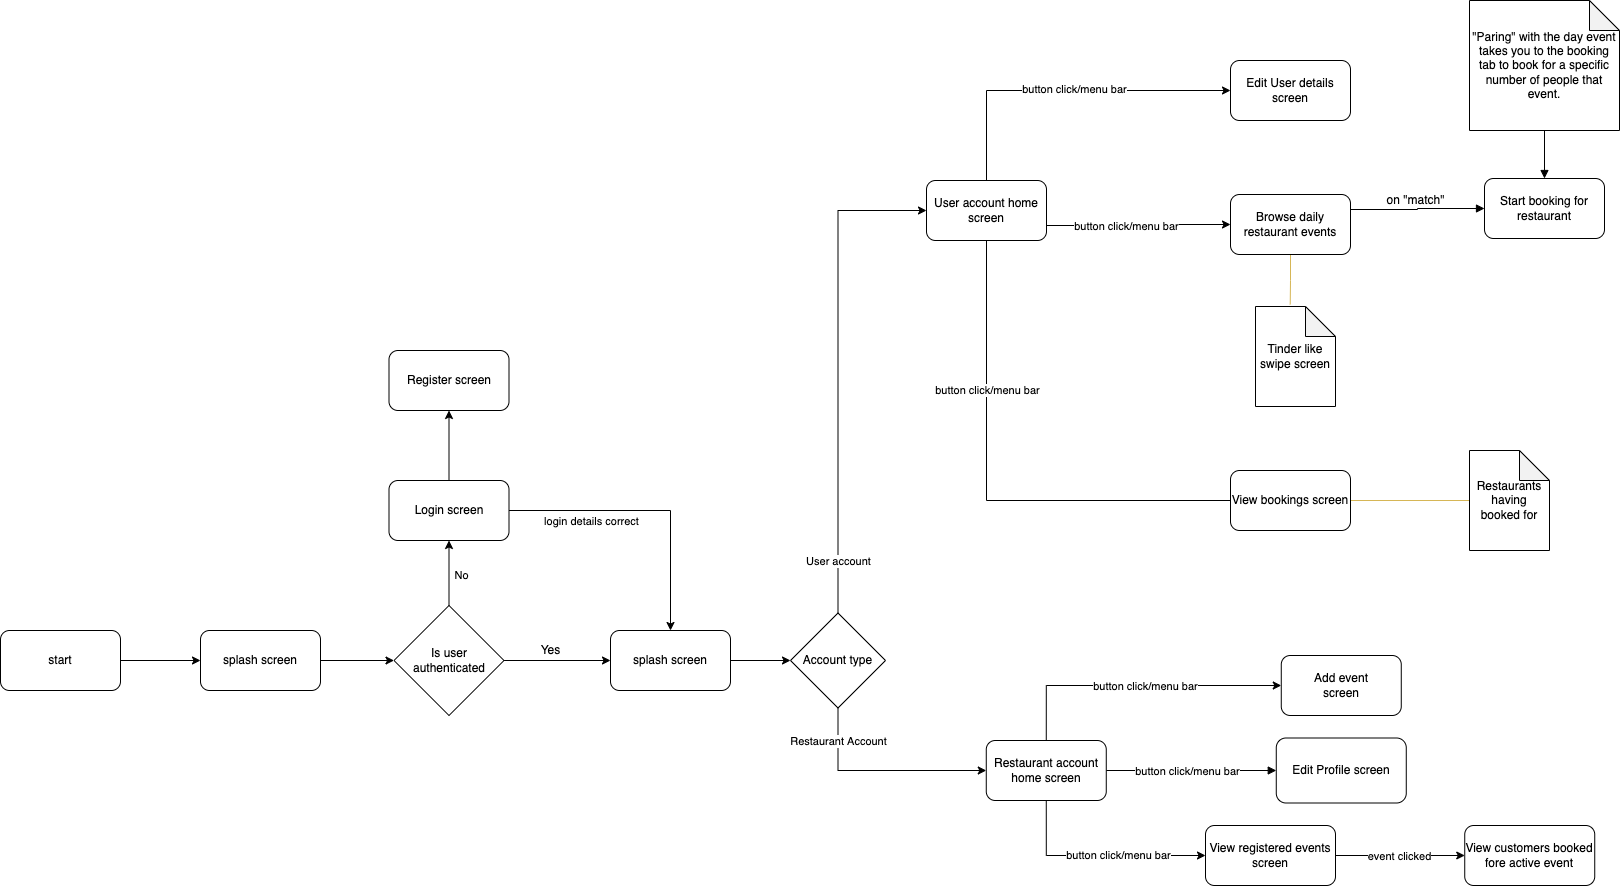

The diagram above was exported from draw.io. Its source (the exported page's mxGraphModel, read from the mxfile embedded in the PNG):
<mxGraphModel dx="1018" dy="1910" grid="1" gridSize="10" guides="1" tooltips="1" connect="1" arrows="1" fold="1" page="1" pageScale="1" pageWidth="827" pageHeight="1169" math="0" shadow="0">
  <root>
    <mxCell id="0" />
    <mxCell id="1" parent="0" />
    <mxCell id="zoyHr7kzmplSB83bEfFx-3" style="edgeStyle=orthogonalEdgeStyle;rounded=0;orthogonalLoop=1;jettySize=auto;html=1;exitX=1;exitY=0.5;exitDx=0;exitDy=0;entryX=0;entryY=0.5;entryDx=0;entryDy=0;" parent="1" source="zoyHr7kzmplSB83bEfFx-1" target="zoyHr7kzmplSB83bEfFx-2" edge="1">
      <mxGeometry relative="1" as="geometry" />
    </mxCell>
    <mxCell id="zoyHr7kzmplSB83bEfFx-1" value="start" style="rounded=1;whiteSpace=wrap;html=1;" parent="1" vertex="1">
      <mxGeometry x="20" y="370" width="120" height="60" as="geometry" />
    </mxCell>
    <mxCell id="zoyHr7kzmplSB83bEfFx-5" style="edgeStyle=orthogonalEdgeStyle;rounded=0;orthogonalLoop=1;jettySize=auto;html=1;exitX=1;exitY=0.5;exitDx=0;exitDy=0;entryX=0;entryY=0.5;entryDx=0;entryDy=0;" parent="1" source="zoyHr7kzmplSB83bEfFx-2" target="zoyHr7kzmplSB83bEfFx-4" edge="1">
      <mxGeometry relative="1" as="geometry" />
    </mxCell>
    <mxCell id="zoyHr7kzmplSB83bEfFx-2" value="splash screen" style="rounded=1;whiteSpace=wrap;html=1;" parent="1" vertex="1">
      <mxGeometry x="220" y="370" width="120" height="60" as="geometry" />
    </mxCell>
    <mxCell id="zoyHr7kzmplSB83bEfFx-7" value="No" style="edgeStyle=orthogonalEdgeStyle;rounded=0;orthogonalLoop=1;jettySize=auto;html=1;exitX=0.5;exitY=0;exitDx=0;exitDy=0;entryX=0.5;entryY=1;entryDx=0;entryDy=0;" parent="1" source="zoyHr7kzmplSB83bEfFx-4" target="zoyHr7kzmplSB83bEfFx-6" edge="1">
      <mxGeometry x="-0.0909" y="-12" relative="1" as="geometry">
        <mxPoint as="offset" />
      </mxGeometry>
    </mxCell>
    <mxCell id="zoyHr7kzmplSB83bEfFx-11" style="edgeStyle=orthogonalEdgeStyle;rounded=0;orthogonalLoop=1;jettySize=auto;html=1;entryX=0;entryY=0.5;entryDx=0;entryDy=0;" parent="1" source="zoyHr7kzmplSB83bEfFx-4" target="zoyHr7kzmplSB83bEfFx-10" edge="1">
      <mxGeometry relative="1" as="geometry" />
    </mxCell>
    <mxCell id="zoyHr7kzmplSB83bEfFx-4" value="Is user authenticated" style="rhombus;whiteSpace=wrap;html=1;" parent="1" vertex="1">
      <mxGeometry x="413.5" y="345" width="110" height="110" as="geometry" />
    </mxCell>
    <mxCell id="zoyHr7kzmplSB83bEfFx-9" style="edgeStyle=orthogonalEdgeStyle;rounded=0;orthogonalLoop=1;jettySize=auto;html=1;exitX=0.5;exitY=0;exitDx=0;exitDy=0;entryX=0.5;entryY=1;entryDx=0;entryDy=0;" parent="1" source="zoyHr7kzmplSB83bEfFx-6" target="zoyHr7kzmplSB83bEfFx-8" edge="1">
      <mxGeometry relative="1" as="geometry" />
    </mxCell>
    <mxCell id="zoyHr7kzmplSB83bEfFx-13" style="edgeStyle=orthogonalEdgeStyle;rounded=0;orthogonalLoop=1;jettySize=auto;html=1;exitX=1;exitY=0.5;exitDx=0;exitDy=0;entryX=0.5;entryY=0;entryDx=0;entryDy=0;" parent="1" source="zoyHr7kzmplSB83bEfFx-6" target="zoyHr7kzmplSB83bEfFx-10" edge="1">
      <mxGeometry relative="1" as="geometry" />
    </mxCell>
    <mxCell id="zoyHr7kzmplSB83bEfFx-14" value="login details correct" style="edgeLabel;html=1;align=center;verticalAlign=middle;resizable=0;points=[];" parent="zoyHr7kzmplSB83bEfFx-13" vertex="1" connectable="0">
      <mxGeometry x="-0.2493" y="1" relative="1" as="geometry">
        <mxPoint x="-24" y="11" as="offset" />
      </mxGeometry>
    </mxCell>
    <mxCell id="zoyHr7kzmplSB83bEfFx-6" value="Login screen" style="rounded=1;whiteSpace=wrap;html=1;" parent="1" vertex="1">
      <mxGeometry x="408.5" y="220" width="120" height="60" as="geometry" />
    </mxCell>
    <mxCell id="zoyHr7kzmplSB83bEfFx-8" value="Register screen" style="rounded=1;whiteSpace=wrap;html=1;" parent="1" vertex="1">
      <mxGeometry x="408.5" y="90" width="120" height="60" as="geometry" />
    </mxCell>
    <mxCell id="zoyHr7kzmplSB83bEfFx-22" style="edgeStyle=orthogonalEdgeStyle;rounded=0;orthogonalLoop=1;jettySize=auto;html=1;entryX=0;entryY=0.5;entryDx=0;entryDy=0;" parent="1" source="zoyHr7kzmplSB83bEfFx-10" target="zoyHr7kzmplSB83bEfFx-21" edge="1">
      <mxGeometry relative="1" as="geometry" />
    </mxCell>
    <mxCell id="zoyHr7kzmplSB83bEfFx-10" value="splash screen" style="rounded=1;whiteSpace=wrap;html=1;" parent="1" vertex="1">
      <mxGeometry x="630" y="370" width="120" height="60" as="geometry" />
    </mxCell>
    <mxCell id="zoyHr7kzmplSB83bEfFx-12" value="Yes" style="text;html=1;align=center;verticalAlign=middle;resizable=0;points=[];autosize=1;strokeColor=none;fillColor=none;" parent="1" vertex="1">
      <mxGeometry x="550" y="380" width="40" height="20" as="geometry" />
    </mxCell>
    <mxCell id="zoyHr7kzmplSB83bEfFx-40" style="edgeStyle=orthogonalEdgeStyle;rounded=0;orthogonalLoop=1;jettySize=auto;html=1;exitX=1;exitY=0.5;exitDx=0;exitDy=0;" parent="1" source="zoyHr7kzmplSB83bEfFx-15" target="zoyHr7kzmplSB83bEfFx-38" edge="1">
      <mxGeometry relative="1" as="geometry" />
    </mxCell>
    <mxCell id="usdJdJegalm__UOr7mnW-5" value="event clicked" style="edgeLabel;html=1;align=center;verticalAlign=middle;resizable=0;points=[];" parent="zoyHr7kzmplSB83bEfFx-40" vertex="1" connectable="0">
      <mxGeometry x="-0.1493" y="2" relative="1" as="geometry">
        <mxPoint x="8" y="2" as="offset" />
      </mxGeometry>
    </mxCell>
    <mxCell id="zoyHr7kzmplSB83bEfFx-15" value="View registered events screen" style="rounded=1;whiteSpace=wrap;html=1;" parent="1" vertex="1">
      <mxGeometry x="1225" y="565" width="130" height="60" as="geometry" />
    </mxCell>
    <mxCell id="zoyHr7kzmplSB83bEfFx-28" style="edgeStyle=orthogonalEdgeStyle;rounded=0;orthogonalLoop=1;jettySize=auto;html=1;exitX=0.5;exitY=0;exitDx=0;exitDy=0;entryX=0;entryY=0.5;entryDx=0;entryDy=0;" parent="1" source="zoyHr7kzmplSB83bEfFx-17" target="zoyHr7kzmplSB83bEfFx-19" edge="1">
      <mxGeometry relative="1" as="geometry" />
    </mxCell>
    <mxCell id="usdJdJegalm__UOr7mnW-2" value="button click/menu bar" style="edgeLabel;html=1;align=center;verticalAlign=middle;resizable=0;points=[];" parent="zoyHr7kzmplSB83bEfFx-28" vertex="1" connectable="0">
      <mxGeometry x="0.0615" relative="1" as="geometry">
        <mxPoint as="offset" />
      </mxGeometry>
    </mxCell>
    <mxCell id="zoyHr7kzmplSB83bEfFx-36" style="edgeStyle=orthogonalEdgeStyle;rounded=0;orthogonalLoop=1;jettySize=auto;html=1;exitX=0.5;exitY=1;exitDx=0;exitDy=0;entryX=0;entryY=0.5;entryDx=0;entryDy=0;" parent="1" source="zoyHr7kzmplSB83bEfFx-17" target="zoyHr7kzmplSB83bEfFx-15" edge="1">
      <mxGeometry relative="1" as="geometry" />
    </mxCell>
    <mxCell id="usdJdJegalm__UOr7mnW-1" value="button click/menu bar" style="edgeLabel;html=1;align=center;verticalAlign=middle;resizable=0;points=[];" parent="zoyHr7kzmplSB83bEfFx-36" vertex="1" connectable="0">
      <mxGeometry x="0.1862" y="1" relative="1" as="geometry">
        <mxPoint as="offset" />
      </mxGeometry>
    </mxCell>
    <mxCell id="6JSpy8acm47Giy0eQCWc-11" style="edgeStyle=orthogonalEdgeStyle;rounded=0;orthogonalLoop=1;jettySize=auto;html=1;exitX=1;exitY=0.5;exitDx=0;exitDy=0;entryX=0;entryY=0.5;entryDx=0;entryDy=0;endArrow=block;endFill=1;" parent="1" source="zoyHr7kzmplSB83bEfFx-17" target="zoyHr7kzmplSB83bEfFx-20" edge="1">
      <mxGeometry relative="1" as="geometry" />
    </mxCell>
    <mxCell id="usdJdJegalm__UOr7mnW-3" value="button click/menu bar" style="edgeLabel;html=1;align=center;verticalAlign=middle;resizable=0;points=[];" parent="6JSpy8acm47Giy0eQCWc-11" vertex="1" connectable="0">
      <mxGeometry x="-0.2809" y="-1" relative="1" as="geometry">
        <mxPoint x="20" y="-1" as="offset" />
      </mxGeometry>
    </mxCell>
    <mxCell id="zoyHr7kzmplSB83bEfFx-17" value="Restaurant account home screen" style="rounded=1;whiteSpace=wrap;html=1;" parent="1" vertex="1">
      <mxGeometry x="1005.77" y="480" width="120" height="60" as="geometry" />
    </mxCell>
    <mxCell id="zoyHr7kzmplSB83bEfFx-37" style="edgeStyle=orthogonalEdgeStyle;rounded=0;orthogonalLoop=1;jettySize=auto;html=1;exitX=0.5;exitY=0;exitDx=0;exitDy=0;entryX=0;entryY=0.5;entryDx=0;entryDy=0;" parent="1" source="zoyHr7kzmplSB83bEfFx-18" target="zoyHr7kzmplSB83bEfFx-31" edge="1">
      <mxGeometry relative="1" as="geometry" />
    </mxCell>
    <mxCell id="usdJdJegalm__UOr7mnW-6" value="button click/menu bar" style="edgeLabel;html=1;align=center;verticalAlign=middle;resizable=0;points=[];" parent="zoyHr7kzmplSB83bEfFx-37" vertex="1" connectable="0">
      <mxGeometry x="0.0574" y="2" relative="1" as="geometry">
        <mxPoint as="offset" />
      </mxGeometry>
    </mxCell>
    <mxCell id="6JSpy8acm47Giy0eQCWc-3" style="edgeStyle=orthogonalEdgeStyle;rounded=0;orthogonalLoop=1;jettySize=auto;html=1;exitX=1;exitY=0.75;exitDx=0;exitDy=0;entryX=0;entryY=0.5;entryDx=0;entryDy=0;" parent="1" source="zoyHr7kzmplSB83bEfFx-18" target="6JSpy8acm47Giy0eQCWc-1" edge="1">
      <mxGeometry relative="1" as="geometry" />
    </mxCell>
    <mxCell id="6JSpy8acm47Giy0eQCWc-13" value="button click/menu bar" style="edgeLabel;html=1;align=center;verticalAlign=middle;resizable=0;points=[];" parent="6JSpy8acm47Giy0eQCWc-3" vertex="1" connectable="0">
      <mxGeometry x="-0.1422" relative="1" as="geometry">
        <mxPoint as="offset" />
      </mxGeometry>
    </mxCell>
    <mxCell id="C_tAe-GvUuLfjaV8xxBS-4" style="edgeStyle=orthogonalEdgeStyle;rounded=0;orthogonalLoop=1;jettySize=auto;html=1;exitX=0.5;exitY=1;exitDx=0;exitDy=0;entryX=0;entryY=0.5;entryDx=0;entryDy=0;endArrow=none;endFill=0;" parent="1" source="zoyHr7kzmplSB83bEfFx-18" target="zoyHr7kzmplSB83bEfFx-32" edge="1">
      <mxGeometry relative="1" as="geometry" />
    </mxCell>
    <mxCell id="zoyHr7kzmplSB83bEfFx-18" value="User account home screen" style="rounded=1;whiteSpace=wrap;html=1;" parent="1" vertex="1">
      <mxGeometry x="946" y="-80" width="120" height="60" as="geometry" />
    </mxCell>
    <mxCell id="zoyHr7kzmplSB83bEfFx-19" value="Add event&lt;br&gt;screen" style="rounded=1;whiteSpace=wrap;html=1;" parent="1" vertex="1">
      <mxGeometry x="1300.77" y="395" width="120" height="60" as="geometry" />
    </mxCell>
    <mxCell id="zoyHr7kzmplSB83bEfFx-20" value="Edit Profile screen" style="rounded=1;whiteSpace=wrap;html=1;" parent="1" vertex="1">
      <mxGeometry x="1295.77" y="477.5" width="130" height="65" as="geometry" />
    </mxCell>
    <mxCell id="zoyHr7kzmplSB83bEfFx-25" style="edgeStyle=orthogonalEdgeStyle;rounded=0;orthogonalLoop=1;jettySize=auto;html=1;exitX=0.5;exitY=0;exitDx=0;exitDy=0;entryX=0;entryY=0.5;entryDx=0;entryDy=0;" parent="1" source="zoyHr7kzmplSB83bEfFx-21" target="zoyHr7kzmplSB83bEfFx-18" edge="1">
      <mxGeometry relative="1" as="geometry" />
    </mxCell>
    <mxCell id="zoyHr7kzmplSB83bEfFx-50" value="User account" style="edgeLabel;html=1;align=center;verticalAlign=middle;resizable=0;points=[];" parent="zoyHr7kzmplSB83bEfFx-25" vertex="1" connectable="0">
      <mxGeometry x="-0.5396" y="4" relative="1" as="geometry">
        <mxPoint x="4" y="61" as="offset" />
      </mxGeometry>
    </mxCell>
    <mxCell id="zoyHr7kzmplSB83bEfFx-26" style="edgeStyle=orthogonalEdgeStyle;rounded=0;orthogonalLoop=1;jettySize=auto;html=1;exitX=0.5;exitY=1;exitDx=0;exitDy=0;entryX=0;entryY=0.5;entryDx=0;entryDy=0;" parent="1" source="zoyHr7kzmplSB83bEfFx-21" target="zoyHr7kzmplSB83bEfFx-17" edge="1">
      <mxGeometry relative="1" as="geometry">
        <mxPoint x="827.0299999999995" y="620" as="sourcePoint" />
      </mxGeometry>
    </mxCell>
    <mxCell id="zoyHr7kzmplSB83bEfFx-49" value="Restaurant Account" style="edgeLabel;html=1;align=center;verticalAlign=middle;resizable=0;points=[];" parent="zoyHr7kzmplSB83bEfFx-26" vertex="1" connectable="0">
      <mxGeometry x="-0.4875" y="5" relative="1" as="geometry">
        <mxPoint x="-5" y="-21" as="offset" />
      </mxGeometry>
    </mxCell>
    <mxCell id="zoyHr7kzmplSB83bEfFx-21" value="Account type" style="rhombus;whiteSpace=wrap;html=1;" parent="1" vertex="1">
      <mxGeometry x="810" y="352.5" width="95" height="95" as="geometry" />
    </mxCell>
    <mxCell id="zoyHr7kzmplSB83bEfFx-31" value="Edit User details screen" style="rounded=1;whiteSpace=wrap;html=1;" parent="1" vertex="1">
      <mxGeometry x="1250" y="-200" width="120" height="60" as="geometry" />
    </mxCell>
    <mxCell id="6JSpy8acm47Giy0eQCWc-6" style="edgeStyle=orthogonalEdgeStyle;rounded=0;orthogonalLoop=1;jettySize=auto;html=1;exitX=1;exitY=0.5;exitDx=0;exitDy=0;entryX=0;entryY=0.5;entryDx=0;entryDy=0;entryPerimeter=0;endArrow=none;endFill=0;fillColor=#fff2cc;strokeColor=#d6b656;" parent="1" source="zoyHr7kzmplSB83bEfFx-32" target="6JSpy8acm47Giy0eQCWc-7" edge="1">
      <mxGeometry relative="1" as="geometry">
        <mxPoint x="1400" y="128" as="targetPoint" />
      </mxGeometry>
    </mxCell>
    <mxCell id="zoyHr7kzmplSB83bEfFx-32" value="View bookings screen" style="rounded=1;whiteSpace=wrap;html=1;" parent="1" vertex="1">
      <mxGeometry x="1250" y="210" width="120" height="60" as="geometry" />
    </mxCell>
    <mxCell id="zoyHr7kzmplSB83bEfFx-38" value="View customers booked fore active event" style="rounded=1;whiteSpace=wrap;html=1;" parent="1" vertex="1">
      <mxGeometry x="1484.24" y="565" width="130" height="60" as="geometry" />
    </mxCell>
    <mxCell id="zoyHr7kzmplSB83bEfFx-45" value="Tinder like swipe screen" style="shape=note;whiteSpace=wrap;html=1;backgroundOutline=1;darkOpacity=0.05;" parent="1" vertex="1">
      <mxGeometry x="1275" y="46" width="80" height="100" as="geometry" />
    </mxCell>
    <mxCell id="6JSpy8acm47Giy0eQCWc-19" style="edgeStyle=orthogonalEdgeStyle;rounded=0;orthogonalLoop=1;jettySize=auto;html=1;exitX=1;exitY=0.25;exitDx=0;exitDy=0;entryX=0;entryY=0.5;entryDx=0;entryDy=0;endArrow=block;endFill=1;" parent="1" source="6JSpy8acm47Giy0eQCWc-1" target="6JSpy8acm47Giy0eQCWc-9" edge="1">
      <mxGeometry relative="1" as="geometry" />
    </mxCell>
    <mxCell id="C_tAe-GvUuLfjaV8xxBS-2" style="edgeStyle=orthogonalEdgeStyle;rounded=0;orthogonalLoop=1;jettySize=auto;html=1;exitX=0.5;exitY=1;exitDx=0;exitDy=0;entryX=0.434;entryY=-0.021;entryDx=0;entryDy=0;entryPerimeter=0;fillColor=#fff2cc;strokeColor=#d6b656;endArrow=none;endFill=0;" parent="1" source="6JSpy8acm47Giy0eQCWc-1" target="zoyHr7kzmplSB83bEfFx-45" edge="1">
      <mxGeometry relative="1" as="geometry" />
    </mxCell>
    <mxCell id="6JSpy8acm47Giy0eQCWc-1" value="Browse daily restaurant events" style="rounded=1;whiteSpace=wrap;html=1;" parent="1" vertex="1">
      <mxGeometry x="1250" y="-66" width="120" height="60" as="geometry" />
    </mxCell>
    <mxCell id="6JSpy8acm47Giy0eQCWc-7" value="Restaurants having booked for" style="shape=note;whiteSpace=wrap;html=1;backgroundOutline=1;darkOpacity=0.05;" parent="1" vertex="1">
      <mxGeometry x="1489" y="190" width="80" height="100" as="geometry" />
    </mxCell>
    <mxCell id="6JSpy8acm47Giy0eQCWc-9" value="Start booking for restaurant" style="rounded=1;whiteSpace=wrap;html=1;" parent="1" vertex="1">
      <mxGeometry x="1504" y="-82" width="120" height="60" as="geometry" />
    </mxCell>
    <mxCell id="6JSpy8acm47Giy0eQCWc-20" value="on &quot;match&quot;" style="text;html=1;align=center;verticalAlign=middle;resizable=0;points=[];autosize=1;strokeColor=none;fillColor=none;" parent="1" vertex="1">
      <mxGeometry x="1400" y="-70" width="70" height="20" as="geometry" />
    </mxCell>
    <mxCell id="6JSpy8acm47Giy0eQCWc-22" style="edgeStyle=orthogonalEdgeStyle;rounded=0;orthogonalLoop=1;jettySize=auto;html=1;entryX=0.5;entryY=0;entryDx=0;entryDy=0;endArrow=block;endFill=1;" parent="1" source="6JSpy8acm47Giy0eQCWc-21" target="6JSpy8acm47Giy0eQCWc-9" edge="1">
      <mxGeometry relative="1" as="geometry" />
    </mxCell>
    <mxCell id="6JSpy8acm47Giy0eQCWc-21" value="&quot;Paring&quot; with the day event takes you to the booking tab to book for a specific number of people that event." style="shape=note;whiteSpace=wrap;html=1;backgroundOutline=1;darkOpacity=0.05;" parent="1" vertex="1">
      <mxGeometry x="1489" y="-260" width="150" height="130" as="geometry" />
    </mxCell>
    <mxCell id="C_tAe-GvUuLfjaV8xxBS-5" value="button click/menu bar" style="edgeLabel;html=1;align=center;verticalAlign=middle;resizable=0;points=[];" parent="1" vertex="1" connectable="0">
      <mxGeometry x="1040" y="130" as="geometry">
        <mxPoint x="-34" y="-1" as="offset" />
      </mxGeometry>
    </mxCell>
  </root>
</mxGraphModel>